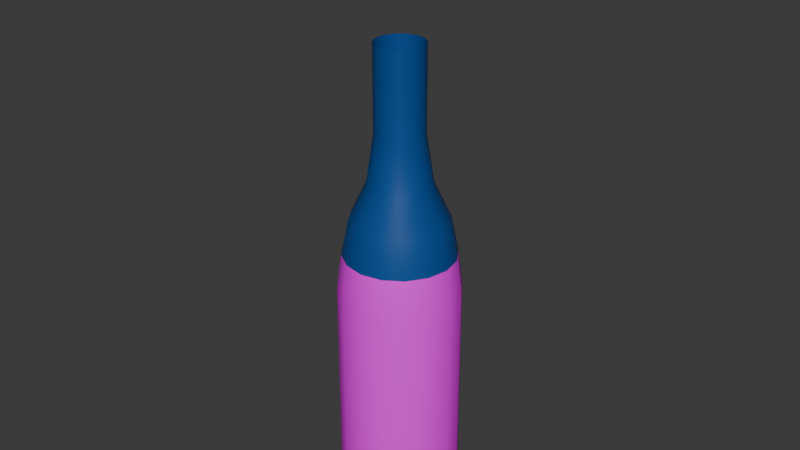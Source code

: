 # Source: pepsi_bottle.blend  (saved by Blender 5.1.30; exported with 4.5.12 LTS)
import bpy
from mathutils import Matrix  # noqa: F401  (used for matrix-valued properties, if any)

bpy.ops.wm.read_factory_settings(use_empty=True)
scene = bpy.context.scene
scene.name = 'Scene'

# ---- collections
col_collection = bpy.data.collections.new('Collection'); scene.collection.children.link(col_collection)

# ---- images (referenced by path relative to the original .blend; pixels are not part of the script)
import os
ASSET_DIR = os.environ.get("B2B_ASSET_DIR", "")  # directory of the original .blend (textures are referenced by path, not embedded)
HERE = os.path.dirname(os.path.abspath(__file__))  # packed textures are extracted next to this script under _unpacked/

def load_image(name, relpath, width, height, colorspace="sRGB"):
    """Load a texture the original file referenced (path relative to the .blend, or extracted next to this script)."""
    p = next((c for c in (os.path.join(HERE, relpath), os.path.join(ASSET_DIR, relpath)) if relpath and os.path.exists(c)), "")
    if p:
        img = bpy.data.images.load(p, check_existing=True)
        img.name = name
    else:  # same state as the original file: an image datablock whose file is absent (Cycles renders it pink)
        img = bpy.data.images.new(name, width, height)
        img.source = "FILE"
        img.filepath = "//" + (relpath or name)
    img.colorspace_settings.name = colorspace
    return img
img_pepsi_label_jpg = load_image('pepsi_label.jpg', 'pepsi_label.jpg', 1024, 1024, 'sRGB')

# ---- materials (node trees are filled in below, after node groups)
mat_bottlelabel = bpy.data.materials.new('BottleLabel')
mat_bottleblue = bpy.data.materials.new('BottleBlue')
mat_capred = bpy.data.materials.new('CapRed')

# ---- material node trees
mat_bottlelabel.use_nodes = True; mat_bottlelabel.node_tree.nodes.clear()
_N = mat_bottlelabel.node_tree.nodes; _L = mat_bottlelabel.node_tree.links
n0 = _N.new('ShaderNodeBsdfPrincipled'); n0.name = 'Principled BSDF'; n0.location = (-200, 100)
n1 = _N.new('ShaderNodeOutputMaterial'); n1.name = 'Material Output'; n1.location = (200, 100)
n2 = _N.new('ShaderNodeTexImage'); n2.name = 'Image Texture'; n2.location = (-490, 60)
n2.image = img_pepsi_label_jpg
_L.new(n0.outputs[0], n1.inputs[0])
_L.new(n2.outputs[0], n0.inputs[0])
n1.is_active_output = True
mat_bottleblue.use_nodes = True; mat_bottleblue.node_tree.nodes.clear()
_N = mat_bottleblue.node_tree.nodes; _L = mat_bottleblue.node_tree.links
n0 = _N.new('ShaderNodeBsdfPrincipled'); n0.name = 'Principled BSDF'; n0.location = (-200, 100)
n0.inputs[0].default_value = (0.0, 0.07036, 0.2918, 1.0)
n1 = _N.new('ShaderNodeOutputMaterial'); n1.name = 'Material Output'; n1.location = (200, 100)
_L.new(n0.outputs[0], n1.inputs[0])
n1.is_active_output = True
mat_capred.use_nodes = True; mat_capred.node_tree.nodes.clear()
_N = mat_capred.node_tree.nodes; _L = mat_capred.node_tree.links
n0 = _N.new('ShaderNodeBsdfPrincipled'); n0.name = 'Principled BSDF'; n0.location = (-200, 100)
n0.inputs[0].default_value = (0.7682, 0.02217, 0.03434, 1.0)
n1 = _N.new('ShaderNodeOutputMaterial'); n1.name = 'Material Output'; n1.location = (200, 100)
_L.new(n0.outputs[0], n1.inputs[0])
n1.is_active_output = True

# ---- world
world_world = bpy.data.worlds.new('World'); scene.world = world_world
world_world.use_nodes = True; world_world.node_tree.nodes.clear()
_N = world_world.node_tree.nodes; _L = world_world.node_tree.links
n0 = _N.new('ShaderNodeOutputWorld'); n0.name = 'World Output'; n0.location = (200, 100)
n1 = _N.new('ShaderNodeBackground'); n1.name = 'Background'; n1.location = (-200, 100)
n1.inputs[0].default_value = (0.05088, 0.05088, 0.05088, 1.0)
_L.new(n1.outputs[0], n0.inputs[0])
n0.is_active_output = True
world_world.color = (0.05088, 0.05088, 0.05088)
world_world.sun_shadow_jitter_overblur = 0.0

# ---- meshes
me_plane_001 = bpy.data.meshes.new('Plane.001')
me_plane_001.from_pydata([(0.0, 0.0, 0.0), (0.25, 0.0, 0.1), (0.25, 0.0, 0.0), (0.0, 0.0, 0.0), (0.25, 0.0, 1.0), (0.23, 0.0, 1.15), (0.2, 0.0, 1.3), (0.13, 0.0, 1.45), (0.1, 0.0, 1.65), (0.1, 0.0, 1.85), (0.1, 0.0, 2.0), (0.0, 0.0, 0.0), (0.231, 0.09567, 0.1), (0.231, 0.09567, 0.0), (0.0, 0.0, 0.0), (0.231, 0.09567, 1.0), (0.2125, 0.08802, 1.15), (0.1848, 0.07654, 1.3), (0.1201, 0.04975, 1.45), (0.09239, 0.03827, 1.65), (0.09239, 0.03827, 1.85), (0.09239, 0.03827, 2.0), (0.0, 0.0, 0.0), (0.1768, 0.1768, 0.1), (0.1768, 0.1768, 0.0), (0.0, 0.0, 0.0), (0.1768, 0.1768, 1.0), (0.1626, 0.1626, 1.15), (0.1414, 0.1414, 1.3), (0.09192, 0.09192, 1.45), (0.07071, 0.07071, 1.65), (0.07071, 0.07071, 1.85), (0.07071, 0.07071, 2.0), (0.0, 0.0, 0.0), (0.09567, 0.231, 0.1), (0.09567, 0.231, 0.0), (0.0, 0.0, 0.0), (0.09567, 0.231, 1.0), (0.08802, 0.2125, 1.15), (0.07654, 0.1848, 1.3), (0.04975, 0.1201, 1.45), (0.03827, 0.09239, 1.65), (0.03827, 0.09239, 1.85), (0.03827, 0.09239, 2.0), (0.0, 0.0, 0.0), (-1.093e-08, 0.25, 0.1), (-1.093e-08, 0.25, 0.0), (0.0, 0.0, 0.0), (-1.093e-08, 0.25, 1.0), (-1.005e-08, 0.23, 1.15), (-8.742e-09, 0.2, 1.3), (-5.682e-09, 0.13, 1.45), (-4.371e-09, 0.1, 1.65), (-4.371e-09, 0.1, 1.85), (-4.371e-09, 0.1, 2.0), (0.0, 0.0, 0.0), (-0.09567, 0.231, 0.1), (-0.09567, 0.231, 0.0), (0.0, 0.0, 0.0), (-0.09567, 0.231, 1.0), (-0.08802, 0.2125, 1.15), (-0.07654, 0.1848, 1.3), (-0.04975, 0.1201, 1.45), (-0.03827, 0.09239, 1.65), (-0.03827, 0.09239, 1.85), (-0.03827, 0.09239, 2.0), (0.0, 0.0, 0.0), (-0.1768, 0.1768, 0.1), (-0.1768, 0.1768, 0.0), (0.0, 0.0, 0.0), (-0.1768, 0.1768, 1.0), (-0.1626, 0.1626, 1.15), (-0.1414, 0.1414, 1.3), (-0.09192, 0.09192, 1.45), (-0.07071, 0.07071, 1.65), (-0.07071, 0.07071, 1.85), (-0.07071, 0.07071, 2.0), (0.0, 0.0, 0.0), (-0.231, 0.09567, 0.1), (-0.231, 0.09567, 0.0), (0.0, 0.0, 0.0), (-0.231, 0.09567, 1.0), (-0.2125, 0.08802, 1.15), (-0.1848, 0.07654, 1.3), (-0.1201, 0.04975, 1.45), (-0.09239, 0.03827, 1.65), (-0.09239, 0.03827, 1.85), (-0.09239, 0.03827, 2.0), (0.0, 0.0, 0.0), (-0.25, -2.186e-08, 0.1), (-0.25, -2.186e-08, 0.0), (0.0, 0.0, 0.0), (-0.25, -2.186e-08, 1.0), (-0.23, -2.011e-08, 1.15), (-0.2, -1.748e-08, 1.3), (-0.13, -1.136e-08, 1.45), (-0.1, -8.742e-09, 1.65), (-0.1, -8.742e-09, 1.85), (-0.1, -8.742e-09, 2.0), (0.0, 0.0, 0.0), (-0.231, -0.09567, 0.1), (-0.231, -0.09567, 0.0), (0.0, 0.0, 0.0), (-0.231, -0.09567, 1.0), (-0.2125, -0.08802, 1.15), (-0.1848, -0.07654, 1.3), (-0.1201, -0.04975, 1.45), (-0.09239, -0.03827, 1.65), (-0.09239, -0.03827, 1.85), (-0.09239, -0.03827, 2.0), (0.0, 0.0, 0.0), (-0.1768, -0.1768, 0.1), (-0.1768, -0.1768, 0.0), (0.0, 0.0, 0.0), (-0.1768, -0.1768, 1.0), (-0.1626, -0.1626, 1.15), (-0.1414, -0.1414, 1.3), (-0.09192, -0.09192, 1.45), (-0.07071, -0.07071, 1.65), (-0.07071, -0.07071, 1.85), (-0.07071, -0.07071, 2.0), (0.0, 0.0, 0.0), (-0.09567, -0.231, 0.1), (-0.09567, -0.231, 0.0), (0.0, 0.0, 0.0), (-0.09567, -0.231, 1.0), (-0.08802, -0.2125, 1.15), (-0.07654, -0.1848, 1.3), (-0.04975, -0.1201, 1.45), (-0.03827, -0.09239, 1.65), (-0.03827, -0.09239, 1.85), (-0.03827, -0.09239, 2.0), (0.0, 0.0, 0.0), (2.981e-09, -0.25, 0.1), (2.981e-09, -0.25, 0.0), (0.0, 0.0, 0.0), (2.981e-09, -0.25, 1.0), (2.743e-09, -0.23, 1.15), (2.385e-09, -0.2, 1.3), (1.55e-09, -0.13, 1.45), (1.192e-09, -0.1, 1.65), (1.192e-09, -0.1, 1.85), (1.192e-09, -0.1, 2.0), (0.0, 0.0, 0.0), (0.09567, -0.231, 0.1), (0.09567, -0.231, 0.0), (0.0, 0.0, 0.0), (0.09567, -0.231, 1.0), (0.08802, -0.2125, 1.15), (0.07654, -0.1848, 1.3), (0.04975, -0.1201, 1.45), (0.03827, -0.09239, 1.65), (0.03827, -0.09239, 1.85), (0.03827, -0.09239, 2.0), (0.0, 0.0, 0.0), (0.1768, -0.1768, 0.1), (0.1768, -0.1768, 0.0), (0.0, 0.0, 0.0), (0.1768, -0.1768, 1.0), (0.1626, -0.1626, 1.15), (0.1414, -0.1414, 1.3), (0.09192, -0.09192, 1.45), (0.07071, -0.07071, 1.65), (0.07071, -0.07071, 1.85), (0.07071, -0.07071, 2.0), (0.0, 0.0, 0.0), (0.231, -0.09567, 0.1), (0.231, -0.09567, 0.0), (0.0, 0.0, 0.0), (0.231, -0.09567, 1.0), (0.2125, -0.08802, 1.15), (0.1848, -0.07654, 1.3), (0.1201, -0.04975, 1.45), (0.09239, -0.03827, 1.65), (0.09239, -0.03827, 1.85), (0.09239, -0.03827, 2.0)], [], [(4, 5, 16, 15), (15, 16, 27, 26), (26, 27, 38, 37), (37, 38, 49, 48), (48, 49, 60, 59), (59, 60, 71, 70), (70, 71, 82, 81), (81, 82, 93, 92), (92, 93, 104, 103), (103, 104, 115, 114), (114, 115, 126, 125), (125, 126, 137, 136), (136, 137, 148, 147), (147, 148, 159, 158), (158, 159, 170, 169), (169, 170, 5, 4), (1, 4, 15, 12), (12, 15, 26, 23), (23, 26, 37, 34), (34, 37, 48, 45), (45, 48, 59, 56), (56, 59, 70, 67), (67, 70, 81, 78), (78, 81, 92, 89), (89, 92, 103, 100), (100, 103, 114, 111), (111, 114, 125, 122), (122, 125, 136, 133), (133, 136, 147, 144), (144, 147, 158, 155), (155, 158, 169, 166), (166, 169, 4, 1), (2, 1, 12, 13), (13, 12, 23, 24), (24, 23, 34, 35), (35, 34, 45, 46), (46, 45, 56, 57), (57, 56, 67, 68), (68, 67, 78, 79), (79, 78, 89, 90), (90, 89, 100, 101), (101, 100, 111, 112), (112, 111, 122, 123), (123, 122, 133, 134), (134, 133, 144, 145), (145, 144, 155, 156), (156, 155, 166, 167), (167, 166, 1, 2), (3, 2, 13, 14), (14, 13, 24, 25), (25, 24, 35, 36), (36, 35, 46, 47), (47, 46, 57, 58), (58, 57, 68, 69), (69, 68, 79, 80), (80, 79, 90, 91), (91, 90, 101, 102), (102, 101, 112, 113), (113, 112, 123, 124), (124, 123, 134, 135), (135, 134, 145, 146), (146, 145, 156, 157), (157, 156, 167, 168), (168, 167, 2, 3), (0, 3, 14, 11), (11, 14, 25, 22), (22, 25, 36, 33), (33, 36, 47, 44), (44, 47, 58, 55), (55, 58, 69, 66), (66, 69, 80, 77), (77, 80, 91, 88), (88, 91, 102, 99), (99, 102, 113, 110), (110, 113, 124, 121), (121, 124, 135, 132), (132, 135, 146, 143), (143, 146, 157, 154), (154, 157, 168, 165), (165, 168, 3, 0), (5, 6, 17, 16), (16, 17, 28, 27), (27, 28, 39, 38), (38, 39, 50, 49), (49, 50, 61, 60), (60, 61, 72, 71), (71, 72, 83, 82), (82, 83, 94, 93), (93, 94, 105, 104), (104, 105, 116, 115), (115, 116, 127, 126), (126, 127, 138, 137), (137, 138, 149, 148), (148, 149, 160, 159), (159, 160, 171, 170), (170, 171, 6, 5), (6, 7, 18, 17), (17, 18, 29, 28), (28, 29, 40, 39), (39, 40, 51, 50), (50, 51, 62, 61), (61, 62, 73, 72), (72, 73, 84, 83), (83, 84, 95, 94), (94, 95, 106, 105), (105, 106, 117, 116), (116, 117, 128, 127), (127, 128, 139, 138), (138, 139, 150, 149), (149, 150, 161, 160), (160, 161, 172, 171), (171, 172, 7, 6), (7, 8, 19, 18), (18, 19, 30, 29), (29, 30, 41, 40), (40, 41, 52, 51), (51, 52, 63, 62), (62, 63, 74, 73), (73, 74, 85, 84), (84, 85, 96, 95), (95, 96, 107, 106), (106, 107, 118, 117), (117, 118, 129, 128), (128, 129, 140, 139), (139, 140, 151, 150), (150, 151, 162, 161), (161, 162, 173, 172), (172, 173, 8, 7), (8, 9, 20, 19), (19, 20, 31, 30), (30, 31, 42, 41), (41, 42, 53, 52), (52, 53, 64, 63), (63, 64, 75, 74), (74, 75, 86, 85), (85, 86, 97, 96), (96, 97, 108, 107), (107, 108, 119, 118), (118, 119, 130, 129), (129, 130, 141, 140), (140, 141, 152, 151), (151, 152, 163, 162), (162, 163, 174, 173), (173, 174, 9, 8), (9, 10, 21, 20), (20, 21, 32, 31), (31, 32, 43, 42), (42, 43, 54, 53), (53, 54, 65, 64), (64, 65, 76, 75), (75, 76, 87, 86), (86, 87, 98, 97), (97, 98, 109, 108), (108, 109, 120, 119), (119, 120, 131, 130), (130, 131, 142, 141), (141, 142, 153, 152), (152, 153, 164, 163), (163, 164, 175, 174), (174, 175, 10, 9)])
me_plane_001.polygons.foreach_set('use_smooth', [True] * 160)
me_plane_001.polygons.foreach_set('material_index', [0, 0, 0, 0, 0, 0, 0, 0, 0, 0, 0, 0, 0, 0, 0, 0, 0, 0, 0, 0, 0, 0, 0, 0, 0, 0, 0, 0, 0, 0, 0, 0, 0, 0, 0, 0, 0, 0, 0, 0, 0, 0, 0, 0, 0, 0, 0, 0, 1, 1, 1, 1, 1, 1, 1, 1, 1, 1, 1, 1, 1, 1, 1, 1, 1, 1, 1, 1, 1, 1, 1, 1, 1, 1, 1, 1, 1, 1, 1, 1, 1, 1, 1, 1, 1, 1, 1, 1, 1, 1, 1, 1, 1, 1, 1, 1, 1, 1, 1, 1, 1, 1, 1, 1, 1, 1, 1, 1, 1, 1, 1, 1, 1, 1, 1, 1, 1, 1, 1, 1, 1, 1, 1, 1, 1, 1, 1, 1, 1, 1, 1, 1, 1, 1, 1, 1, 1, 1, 1, 1, 1, 1, 1, 1, 1, 1, 1, 1, 1, 1, 1, 1, 1, 1, 1, 1, 1, 1, 1, 1])
_uv = me_plane_001.uv_layers.new(name='UVMap')
_uv.uv.foreach_set('vector', [0.404, 0.7014, 0.4143, 0.824, 0.4484, 0.8153, 0.4473, 0.692, 0.4473, 0.692, 0.4484, 0.8153, 0.4826, 0.8207, 0.4907, 0.6978, 0.4907, 0.6978, 0.4826, 0.8207, 0.5163, 0.8393, 0.5333, 0.718, 0.5333, 0.718, 0.5163, 0.8393, 0.5492, 0.8683, 0.5749, 0.7495, 0.5749, 0.7495, 0.5492, 0.8683, 0.5817, 0.9033, 0.6164, 0.7876, 0.6164, 0.7876, 0.5817, 0.9033, 0.6147, 0.939, 0.6603, 0.8264, 0.6603, 0.8264, 0.6147, 0.939, 0.6518, 0.9699, 0.7115, 0.86, 0.7115, 0.86, 0.6518, 0.9699, 0.7053, 0.9913, 0.7789, 0.8833, 0.7789, 0.8833, 0.7053, 0.9913, 0.8509, 1.0, 0.8698, 0.8927, 0.8698, 0.8927, 0.8509, 1.0, 1.038, 0.9946, 0.9648, 0.8869, 0.1064, 0.8869, 0.1796, 0.9946, 0.2429, 0.976, 0.1793, 0.8667, 0.1793, 0.8667, 0.2429, 0.976, 0.282, 0.947, 0.2334, 0.8351, 0.2334, 0.8351, 0.282, 0.947, 0.3156, 0.912, 0.2785, 0.7971, 0.2785, 0.7971, 0.3156, 0.912, 0.348, 0.8763, 0.3203, 0.7583, 0.3203, 0.7583, 0.348, 0.8763, 0.3808, 0.8454, 0.3617, 0.7247, 0.3617, 0.7247, 0.3808, 0.8454, 0.4143, 0.824, 0.404, 0.7014, 0.1172, 0.009452, 0.404, 0.7014, 0.4473, 0.692, 0.03804, 0.0, 0.8965, 0.0, 0.4473, 0.692, 0.4907, 0.6978, 0.7986, 0.005829, 0.7986, 0.005829, 0.4907, 0.6978, 0.5333, 0.718, 0.7736, 0.02605, 0.7736, 0.02605, 0.5333, 0.718, 0.5749, 0.7495, 0.7773, 0.05759, 0.7773, 0.05759, 0.5749, 0.7495, 0.6164, 0.7876, 0.7911, 0.09564, 0.7911, 0.09564, 0.6164, 0.7876, 0.6603, 0.8264, 0.8099, 0.1344, 0.8099, 0.1344, 0.6603, 0.8264, 0.7115, 0.86, 0.8314, 0.168, 0.8314, 0.168, 0.7115, 0.86, 0.7789, 0.8833, 0.8547, 0.1913, 0.8547, 0.1913, 0.7789, 0.8833, 0.8698, 0.8927, 0.8788, 0.2007, 0.8788, 0.2007, 0.8698, 0.8927, 0.9648, 0.8869, 0.903, 0.1949, 0.04462, 0.1949, 0.1064, 0.8869, 0.1793, 0.8667, 0.06817, 0.1747, 0.06817, 0.1747, 0.1793, 0.8667, 0.2334, 0.8351, 0.09021, 0.1432, 0.09021, 0.1432, 0.2334, 0.8351, 0.2785, 0.7971, 0.1098, 0.1051, 0.1098, 0.1051, 0.2785, 0.7971, 0.3203, 0.7583, 0.1251, 0.06633, 0.1251, 0.06633, 0.3203, 0.7583, 0.3617, 0.7247, 0.1321, 0.03275, 0.1321, 0.03275, 0.3617, 0.7247, 0.404, 0.7014, 0.1172, 0.009452, 1.113, -0.008634, 1.093, 0.06242, 1.06, 0.08226, 1.079, 0.0112, 1.079, 0.0112, 1.06, 0.08226, 1.064, 0.1114, 1.078, 0.04034, 1.078, 0.04034, 1.064, 0.1114, 1.082, 0.1454, 1.092, 0.07434, 1.092, 0.07434, 1.082, 0.1454, 1.108, 0.1791, 1.116, 0.108, 1.116, 0.108, 1.108, 0.1791, 1.139, 0.2073, 1.144, 0.1363, 1.144, 0.1363, 1.139, 0.2073, 1.172, 0.2258, 1.174, 0.1548, 1.174, 0.1548, 1.172, 0.2258, 1.207, 0.2318, 1.206, 0.1607, -0.1283, 0.1607, -0.1282, 0.2318, -0.09382, 0.2243, -0.09635, 0.1532, -0.09635, 0.1532, -0.09382, 0.2243, -0.06079, 0.2044, -0.06581, 0.1334, -0.06581, 0.1334, -0.06079, 0.2044, -0.03052, 0.1753, -0.03823, 0.1042, -0.03823, 0.1042, -0.03052, 0.1753, -0.004997, 0.1413, -0.01581, 0.07023, -0.01581, 0.07023, -0.004997, 0.1413, 0.01217, 0.1076, -0.002403, 0.03655, -0.002403, 0.03655, 0.01217, 0.1076, 0.01252, 0.07935, -0.006315, 0.008299, -0.006315, 0.008299, 0.01252, 0.07935, -0.02663, 0.06085, -0.0457, -0.01021, 1.289, -0.01021, 1.308, 0.06085, 1.197, 0.0549, 1.198, -0.01615, 1.198, -0.01615, 1.197, 0.0549, 1.093, 0.06242, 1.113, -0.008634, 1.205, 0.07229, 1.113, -0.008634, 1.079, 0.0112, 1.205, 0.07229, 1.205, 0.07229, 1.079, 0.0112, 1.078, 0.04034, 1.205, 0.07229, 1.205, 0.07229, 1.078, 0.04034, 1.092, 0.07434, 1.205, 0.07229, 1.205, 0.07229, 1.092, 0.07434, 1.116, 0.108, 1.205, 0.07229, 1.205, 0.07229, 1.116, 0.108, 1.144, 0.1363, 1.205, 0.07229, 1.205, 0.07229, 1.144, 0.1363, 1.174, 0.1548, 1.205, 0.07229, 1.205, 0.07229, 1.174, 0.1548, 1.206, 0.1607, 1.205, 0.07229, -0.1302, 0.07229, -0.1283, 0.1607, -0.09635, 0.1532, -0.1302, 0.07229, -0.1302, 0.07229, -0.09635, 0.1532, -0.06581, 0.1334, -0.1302, 0.07229, -0.1302, 0.07229, -0.06581, 0.1334, -0.03823, 0.1042, -0.1302, 0.07229, -0.1302, 0.07229, -0.03823, 0.1042, -0.01581, 0.07023, -0.1302, 0.07229, -0.1302, 0.07229, -0.01581, 0.07023, -0.002403, 0.03655, -0.1302, 0.07229, -0.1302, 0.07229, -0.002403, 0.03655, -0.006315, 0.008299, -0.1302, 0.07229, -0.1302, 0.07229, -0.006315, 0.008299, -0.0457, -0.01021, -0.1302, 0.07229, 1.205, 0.07229, 1.289, -0.01021, 1.198, -0.01615, 1.205, 0.07229, 1.205, 0.07229, 1.198, -0.01615, 1.113, -0.008634, 1.205, 0.07229, -0.1302, 0.07229, -0.1302, 0.07229, -0.1302, 0.07229, -0.1302, 0.07229, -0.1302, 0.07229, -0.1302, 0.07229, -0.1302, 0.07229, -0.1302, 0.07229, -0.1302, 0.07229, -0.1302, 0.07229, -0.1302, 0.07229, -0.1302, 0.07229, -0.1302, 0.07229, -0.1302, 0.07229, -0.1302, 0.07229, -0.1302, 0.07229, -0.1302, 0.07229, -0.1302, 0.07229, -0.1302, 0.07229, -0.1302, 0.07229, -0.1302, 0.07229, -0.1302, 0.07229, -0.1302, 0.07229, -0.1302, 0.07229, -0.1302, 0.07229, -0.1302, 0.07229, -0.1302, 0.07229, -0.1302, 0.07229, -0.1302, 0.07229, -0.1302, 0.07229, -0.1302, 0.07229, -0.1302, 0.07229, -0.1302, 0.07229, -0.1302, 0.07229, -0.1302, 0.07229, -0.1302, 0.07229, -0.1302, 0.07229, -0.1302, 0.07229, -0.1302, 0.07229, -0.1302, 0.07229, -0.1302, 0.07229, -0.1302, 0.07229, -0.1302, 0.07229, -0.1302, 0.07229, -0.1302, 0.07229, -0.1302, 0.07229, -0.1302, 0.07229, -0.1302, 0.07229, -0.1302, 0.07229, -0.1302, 0.07229, -0.1302, 0.07229, -0.1302, 0.07229, -0.1302, 0.07229, -0.1302, 0.07229, -0.1302, 0.07229, -0.1302, 0.07229, -0.1302, 0.07229, -0.1302, 0.07229, -0.1302, 0.07229, -0.1302, 0.07229, -0.1302, 0.07229, -0.1302, 0.07229, -0.1302, 0.07229, -0.1302, 0.07229, 0.6058, 0.815, 0.5898, 0.9312, 0.6386, 0.9471, 0.6696, 0.8332, 0.6696, 0.8332, 0.6386, 0.9471, 0.6862, 0.9704, 0.7325, 0.86, 0.7325, 0.86, 0.6862, 0.9704, 0.7329, 0.9976, 0.7962, 0.8913, 0.7962, 0.8913, 0.7329, 0.9976, 0.7797, 1.025, 0.8648, 0.9223, 0.8648, 0.9223, 0.7797, 1.025, 0.8306, 1.047, 0.9473, 0.9483, 0.9473, 0.9483, 0.8306, 1.047, 0.9028, 1.062, 1.06, 0.9653, 1.06, 0.9653, 0.9028, 1.062, 1.247, 1.067, 1.214, 0.9708, -0.1205, 0.9708, -0.08783, 1.067, 0.1832, 1.061, 0.02972, 0.9639, 0.02972, 0.9639, 0.1832, 1.061, 0.2503, 1.045, 0.138, 0.9456, 0.138, 0.9456, 0.2503, 1.045, 0.3003, 1.022, 0.2181, 0.9188, 0.2181, 0.9188, 0.3003, 1.022, 0.347, 0.9943, 0.2859, 0.8875, 0.2859, 0.8875, 0.347, 0.9943, 0.3937, 0.9674, 0.3493, 0.8565, 0.3493, 0.8565, 0.3937, 0.9674, 0.4415, 0.9448, 0.4122, 0.8305, 0.4122, 0.8305, 0.4415, 0.9448, 0.4904, 0.93, 0.4761, 0.8135, 0.4761, 0.8135, 0.4904, 0.93, 0.5401, 0.9252, 0.541, 0.808, 0.541, 0.808, 0.5401, 0.9252, 0.5898, 0.9312, 0.6058, 0.815, 0.5898, 0.9312, 0.5708, 1.06, 0.6011, 1.071, 0.6386, 0.9471, 0.6386, 0.9471, 0.6011, 1.071, 0.6283, 1.086, 0.6862, 0.9704, 0.6862, 0.9704, 0.6283, 1.086, 0.6505, 1.104, 0.7329, 0.9976, 0.7329, 0.9976, 0.6505, 1.104, 0.6635, 1.121, 0.7797, 1.025, 0.7797, 1.025, 0.6635, 1.121, 0.6592, 1.136, 0.8306, 1.047, 0.8306, 1.047, 0.6592, 1.136, 0.6199, 1.145, 0.9028, 1.062, 0.9028, 1.062, 0.6199, 1.145, 0.5312, 1.149, 1.247, 1.067, -0.08783, 1.067, 0.5312, 1.149, 0.4472, 1.145, 0.1832, 1.061, 0.1832, 1.061, 0.4472, 1.145, 0.4133, 1.134, 0.2503, 1.045, 0.2503, 1.045, 0.4133, 1.134, 0.4117, 1.119, 0.3003, 1.022, 0.3003, 1.022, 0.4117, 1.119, 0.4261, 1.101, 0.347, 0.9943, 0.347, 0.9943, 0.4261, 1.101, 0.449, 1.084, 0.3937, 0.9674, 0.3937, 0.9674, 0.449, 1.084, 0.4768, 1.069, 0.4415, 0.9448, 0.4415, 0.9448, 0.4768, 1.069, 0.5073, 1.06, 0.4904, 0.93, 0.4904, 0.93, 0.5073, 1.06, 0.5391, 1.057, 0.5401, 0.9252, 0.5401, 0.9252, 0.5391, 1.057, 0.5708, 1.06, 0.5898, 0.9312, 0.5708, 1.06, 0.5589, 1.212, 0.5778, 1.22, 0.6011, 1.071, 0.6011, 1.071, 0.5778, 1.22, 0.5934, 1.232, 0.6283, 1.086, 0.6283, 1.086, 0.5934, 1.232, 0.6035, 1.245, 0.6505, 1.104, 0.6505, 1.104, 0.6035, 1.245, 0.6052, 1.259, 0.6635, 1.121, 0.6635, 1.121, 0.6052, 1.259, 0.595, 1.27, 0.6592, 1.136, 0.6592, 1.136, 0.595, 1.27, 0.5705, 1.278, 0.6199, 1.145, 0.6199, 1.145, 0.5705, 1.278, 0.535, 1.28, 0.5312, 1.149, 0.5312, 1.149, 0.535, 1.28, 0.5003, 1.277, 0.4472, 1.145, 0.4472, 1.145, 0.5003, 1.277, 0.4774, 1.269, 0.4133, 1.134, 0.4133, 1.134, 0.4774, 1.269, 0.4688, 1.257, 0.4117, 1.119, 0.4117, 1.119, 0.4688, 1.257, 0.4717, 1.244, 0.4261, 1.101, 0.4261, 1.101, 0.4717, 1.244, 0.4826, 1.23, 0.449, 1.084, 0.449, 1.084, 0.4826, 1.23, 0.4987, 1.219, 0.4768, 1.069, 0.4768, 1.069, 0.4987, 1.219, 0.5178, 1.212, 0.5073, 1.06, 0.5073, 1.06, 0.5178, 1.212, 0.5384, 1.209, 0.5391, 1.057, 0.5391, 1.057, 0.5384, 1.209, 0.5589, 1.212, 0.5708, 1.06, 0.5589, 1.212, 0.5549, 1.354, 0.5701, 1.362, 0.5778, 1.22, 0.5778, 1.22, 0.5701, 1.362, 0.5822, 1.374, 0.5934, 1.232, 0.5934, 1.232, 0.5822, 1.374, 0.5893, 1.388, 0.6035, 1.245, 0.6035, 1.245, 0.5893, 1.388, 0.5893, 1.401, 0.6052, 1.259, 0.6052, 1.259, 0.5893, 1.401, 0.5802, 1.412, 0.595, 1.27, 0.595, 1.27, 0.5802, 1.412, 0.5612, 1.42, 0.5705, 1.278, 0.5705, 1.278, 0.5612, 1.42, 0.5356, 1.422, 0.535, 1.28, 0.535, 1.28, 0.5356, 1.422, 0.5104, 1.419, 0.5003, 1.277, 0.5003, 1.277, 0.5104, 1.419, 0.4926, 1.411, 0.4774, 1.269, 0.4774, 1.269, 0.4926, 1.411, 0.4846, 1.4, 0.4688, 1.257, 0.4688, 1.257, 0.4846, 1.4, 0.4856, 1.386, 0.4717, 1.244, 0.4717, 1.244, 0.4856, 1.386, 0.4934, 1.372, 0.4826, 1.23, 0.4826, 1.23, 0.4934, 1.372, 0.5059, 1.361, 0.4987, 1.219, 0.4987, 1.219, 0.5059, 1.361, 0.5214, 1.354, 0.5178, 1.212, 0.5178, 1.212, 0.5214, 1.354, 0.5382, 1.351, 0.5384, 1.209, 0.5384, 1.209, 0.5382, 1.351, 0.5549, 1.354, 0.5589, 1.212, 0.5549, 1.354, 0.5528, 1.461, 0.566, 1.469, 0.5701, 1.362, 0.5701, 1.362, 0.566, 1.469, 0.5763, 1.481, 0.5822, 1.374, 0.5822, 1.374, 0.5763, 1.481, 0.5821, 1.494, 0.5893, 1.388, 0.5893, 1.388, 0.5821, 1.494, 0.5815, 1.508, 0.5893, 1.401, 0.5893, 1.401, 0.5815, 1.508, 0.5732, 1.519, 0.5802, 1.412, 0.5802, 1.412, 0.5732, 1.519, 0.5571, 1.526, 0.5612, 1.42, 0.5612, 1.42, 0.5571, 1.526, 0.5359, 1.529, 0.5356, 1.422, 0.5356, 1.422, 0.5359, 1.529, 0.515, 1.526, 0.5104, 1.419, 0.5104, 1.419, 0.515, 1.526, 0.4997, 1.518, 0.4926, 1.411, 0.4926, 1.411, 0.4997, 1.518, 0.4924, 1.506, 0.4846, 1.4, 0.4846, 1.4, 0.4924, 1.506, 0.4927, 1.493, 0.4856, 1.386, 0.4856, 1.386, 0.4927, 1.493, 0.4991, 1.479, 0.4934, 1.372, 0.4934, 1.372, 0.4991, 1.479, 0.5098, 1.468, 0.5059, 1.361, 0.5059, 1.361, 0.5098, 1.468, 0.5233, 1.46, 0.5214, 1.354, 0.5214, 1.354, 0.5233, 1.46, 0.5381, 1.458, 0.5382, 1.351, 0.5382, 1.351, 0.5381, 1.458, 0.5528, 1.461, 0.5549, 1.354])
me_plane_001.materials.append(mat_bottlelabel)
me_plane_001.materials.append(mat_bottleblue)
me_plane_001.update()
me_cylinder = bpy.data.meshes.new('Cylinder')
me_cylinder.from_pydata([(0.0, 0.12, -0.075), (0.04592, 0.1109, -0.075), (0.08485, 0.08485, -0.075), (0.1109, 0.04592, -0.075), (0.12, 0.0, -0.075), (0.1109, -0.04592, -0.075), (0.08485, -0.08485, -0.075), (0.04592, -0.1109, -0.075), (0.0, -0.12, -0.075), (-0.04592, -0.1109, -0.075), (-0.08485, -0.08485, -0.075), (-0.1109, -0.04592, -0.075), (-0.12, 0.0, -0.075), (-0.1109, 0.04592, -0.075), (-0.08485, 0.08485, -0.075), (-0.04592, 0.1109, -0.075), (0.0, 0.1076, 0.075), (0.0, 0.12, 0.06284), (0.0, 0.1138, 0.07337), (0.0, 0.1183, 0.06892), (0.04118, 0.09941, 0.075), (0.04592, 0.1109, 0.06284), (0.04355, 0.1051, 0.07337), (0.04529, 0.1093, 0.06892), (0.07608, 0.07608, 0.075), (0.08485, 0.08485, 0.06284), (0.08047, 0.08047, 0.07337), (0.08368, 0.08368, 0.06892), (0.09941, 0.04118, 0.075), (0.1109, 0.04592, 0.06284), (0.1051, 0.04355, 0.07337), (0.1093, 0.04529, 0.06892), (0.1076, 0.0, 0.075), (0.12, 0.0, 0.06284), (0.1138, 0.0, 0.07337), (0.1183, 0.0, 0.06892), (0.09941, -0.04118, 0.075), (0.1109, -0.04592, 0.06284), (0.1051, -0.04355, 0.07337), (0.1093, -0.04529, 0.06892), (0.07608, -0.07608, 0.075), (0.08485, -0.08485, 0.06284), (0.08047, -0.08047, 0.07337), (0.08368, -0.08368, 0.06892), (0.04118, -0.09941, 0.075), (0.04592, -0.1109, 0.06284), (0.04355, -0.1051, 0.07337), (0.04529, -0.1093, 0.06892), (0.0, -0.1076, 0.075), (0.0, -0.12, 0.06284), (0.0, -0.1138, 0.07337), (0.0, -0.1183, 0.06892), (-0.04118, -0.09941, 0.075), (-0.04592, -0.1109, 0.06284), (-0.04355, -0.1051, 0.07337), (-0.04529, -0.1093, 0.06892), (-0.07608, -0.07608, 0.075), (-0.08485, -0.08485, 0.06284), (-0.08047, -0.08047, 0.07337), (-0.08368, -0.08368, 0.06892), (-0.09941, -0.04118, 0.075), (-0.1109, -0.04592, 0.06284), (-0.1051, -0.04355, 0.07337), (-0.1093, -0.04529, 0.06892), (-0.1076, 0.0, 0.075), (-0.12, 0.0, 0.06284), (-0.1138, 0.0, 0.07337), (-0.1183, 0.0, 0.06892), (-0.09941, 0.04118, 0.075), (-0.1109, 0.04592, 0.06284), (-0.1051, 0.04355, 0.07337), (-0.1093, 0.04529, 0.06892), (-0.07608, 0.07608, 0.075), (-0.08485, 0.08485, 0.06284), (-0.08047, 0.08047, 0.07337), (-0.08368, 0.08368, 0.06892), (-0.04118, 0.09941, 0.075), (-0.04592, 0.1109, 0.06284), (-0.04355, 0.1051, 0.07337), (-0.04529, 0.1093, 0.06892)], [], [(0, 1, 2, 3, 4, 5, 6, 7, 8, 9, 10, 11, 12, 13, 14, 15), (21, 17, 19, 23), (23, 19, 18, 22), (22, 18, 16, 20), (25, 21, 23, 27), (27, 23, 22, 26), (26, 22, 20, 24), (29, 25, 27, 31), (31, 27, 26, 30), (30, 26, 24, 28), (33, 29, 31, 35), (35, 31, 30, 34), (34, 30, 28, 32), (37, 33, 35, 39), (39, 35, 34, 38), (38, 34, 32, 36), (41, 37, 39, 43), (43, 39, 38, 42), (42, 38, 36, 40), (45, 41, 43, 47), (47, 43, 42, 46), (46, 42, 40, 44), (49, 45, 47, 51), (51, 47, 46, 50), (50, 46, 44, 48), (53, 49, 51, 55), (55, 51, 50, 54), (54, 50, 48, 52), (57, 53, 55, 59), (59, 55, 54, 58), (58, 54, 52, 56), (61, 57, 59, 63), (63, 59, 58, 62), (62, 58, 56, 60), (65, 61, 63, 67), (67, 63, 62, 66), (66, 62, 60, 64), (69, 65, 67, 71), (71, 67, 66, 70), (70, 66, 64, 68), (73, 69, 71, 75), (75, 71, 70, 74), (74, 70, 68, 72), (77, 73, 75, 79), (79, 75, 74, 78), (78, 74, 72, 76), (17, 77, 79, 19), (19, 79, 78, 18), (18, 78, 76, 16), (20, 16, 76, 72, 68, 64, 60, 56, 52, 48, 44, 40, 36, 32, 28, 24), (0, 17, 21, 1), (15, 77, 17, 0), (1, 21, 25, 2), (2, 25, 29, 3), (3, 29, 33, 4), (4, 33, 37, 5), (5, 37, 41, 6), (6, 41, 45, 7), (7, 45, 49, 8), (8, 49, 53, 9), (9, 53, 57, 10), (10, 57, 61, 11), (11, 61, 65, 12), (12, 65, 69, 13), (13, 69, 73, 14), (14, 73, 77, 15)])
_uv = me_cylinder.uv_layers.new(name='UVMap')
_uv.uv.foreach_set('vector', [0.75, 0.49, 0.8418, 0.4717, 0.9197, 0.4197, 0.9717, 0.3418, 0.99, 0.25, 0.9717, 0.1582, 0.9197, 0.08029, 0.8418, 0.02827, 0.75, 0.01, 0.6582, 0.02827, 0.5803, 0.08029, 0.5283, 0.1582, 0.51, 0.25, 0.5283, 0.3418, 0.5803, 0.4197, 0.6582, 0.4717, 0.9375, 0.9595, 1.0, 0.9595, 0.9996, 1.0, 0.9375, 1.0, 0.3418, 0.4716, 0.25, 0.4899, 0.25, 0.4776, 0.3371, 0.4603, 0.3371, 0.4603, 0.25, 0.4776, 0.25, 0.4652, 0.3324, 0.4488, 0.875, 0.9595, 0.9375, 0.9595, 0.9375, 1.0, 0.875, 1.0, 0.4196, 0.4196, 0.3418, 0.4716, 0.3371, 0.4603, 0.4109, 0.4109, 0.4109, 0.4109, 0.3371, 0.4603, 0.3324, 0.4488, 0.4022, 0.4022, 0.8125, 0.9595, 0.875, 0.9595, 0.875, 1.0, 0.8125, 1.0, 0.4716, 0.3418, 0.4196, 0.4196, 0.4109, 0.4109, 0.4603, 0.3371, 0.4603, 0.3371, 0.4109, 0.4109, 0.4022, 0.4022, 0.4488, 0.3324, 0.75, 0.9595, 0.8125, 0.9595, 0.8125, 1.0, 0.75, 1.0, 0.4899, 0.25, 0.4716, 0.3418, 0.4603, 0.3371, 0.4776, 0.25, 0.4776, 0.25, 0.4603, 0.3371, 0.4488, 0.3324, 0.4652, 0.25, 0.6875, 0.9595, 0.75, 0.9595, 0.75, 1.0, 0.6875, 1.0, 0.4716, 0.1582, 0.4899, 0.25, 0.4776, 0.25, 0.4603, 0.1629, 0.4603, 0.1629, 0.4776, 0.25, 0.4652, 0.25, 0.4488, 0.1676, 0.625, 0.9595, 0.6875, 0.9595, 0.6875, 1.0, 0.625, 1.0, 0.4196, 0.08038, 0.4716, 0.1582, 0.4603, 0.1629, 0.4109, 0.08906, 0.4109, 0.08906, 0.4603, 0.1629, 0.4488, 0.1676, 0.4022, 0.09783, 0.5625, 0.9595, 0.625, 0.9595, 0.625, 1.0, 0.5625, 1.0, 0.3418, 0.02839, 0.4196, 0.08038, 0.4109, 0.08906, 0.3371, 0.03973, 0.3371, 0.03973, 0.4109, 0.08906, 0.4022, 0.09783, 0.3324, 0.05119, 0.5, 0.9595, 0.5625, 0.9595, 0.5625, 1.0, 0.5, 1.0, 0.25, 0.01013, 0.3418, 0.02839, 0.3371, 0.03973, 0.25, 0.0224, 0.25, 0.0224, 0.3371, 0.03973, 0.3324, 0.05119, 0.25, 0.03481, 0.4375, 0.9595, 0.5, 0.9595, 0.5, 1.0, 0.4375, 1.0, 0.1582, 0.02839, 0.25, 0.01013, 0.25, 0.0224, 0.1629, 0.03973, 0.1629, 0.03973, 0.25, 0.0224, 0.25, 0.03481, 0.1676, 0.05119, 0.375, 0.9595, 0.4375, 0.9595, 0.4375, 1.0, 0.375, 1.0, 0.08038, 0.08038, 0.1582, 0.02839, 0.1629, 0.03973, 0.08906, 0.08906, 0.08906, 0.08906, 0.1629, 0.03973, 0.1676, 0.05119, 0.09783, 0.09783, 0.3125, 0.9595, 0.375, 0.9595, 0.375, 1.0, 0.3125, 1.0, 0.02839, 0.1582, 0.08038, 0.08038, 0.08906, 0.08906, 0.03973, 0.1629, 0.03973, 0.1629, 0.08906, 0.08906, 0.09783, 0.09783, 0.05119, 0.1676, 0.25, 0.9595, 0.3125, 0.9595, 0.3125, 1.0, 0.25, 1.0, 0.01013, 0.25, 0.02839, 0.1582, 0.03973, 0.1629, 0.0224, 0.25, 0.0224, 0.25, 0.03973, 0.1629, 0.05119, 0.1676, 0.03481, 0.25, 0.1875, 0.9595, 0.25, 0.9595, 0.25, 1.0, 0.1875, 1.0, 0.02839, 0.3418, 0.01013, 0.25, 0.0224, 0.25, 0.03973, 0.3371, 0.03973, 0.3371, 0.0224, 0.25, 0.03481, 0.25, 0.05119, 0.3324, 0.125, 0.9595, 0.1875, 0.9595, 0.1875, 1.0, 0.125, 1.0, 0.08038, 0.4196, 0.02839, 0.3418, 0.03973, 0.3371, 0.08906, 0.4109, 0.08906, 0.4109, 0.03973, 0.3371, 0.05119, 0.3324, 0.09783, 0.4022, 0.0625, 0.9595, 0.125, 0.9595, 0.125, 1.0, 0.0625, 1.0, 0.1582, 0.4716, 0.08038, 0.4196, 0.08906, 0.4109, 0.1629, 0.4603, 0.1629, 0.4603, 0.08906, 0.4109, 0.09783, 0.4022, 0.1676, 0.4488, 0.0, 0.9595, 0.0625, 0.9595, 0.0625, 1.0, 0.0004327, 1.0, 0.25, 0.4899, 0.1582, 0.4716, 0.1629, 0.4603, 0.25, 0.4776, 0.25, 0.4776, 0.1629, 0.4603, 0.1676, 0.4488, 0.25, 0.4652, 0.3324, 0.4488, 0.25, 0.4652, 0.1676, 0.4488, 0.09783, 0.4022, 0.05119, 0.3324, 0.03481, 0.25, 0.05119, 0.1676, 0.09783, 0.09783, 0.1676, 0.05119, 0.25, 0.03481, 0.3324, 0.05119, 0.4022, 0.09783, 0.4488, 0.1676, 0.4652, 0.25, 0.4488, 0.3324, 0.4022, 0.4022, 1.0, 0.5, 1.0, 0.9595, 0.9375, 0.9595, 0.9375, 0.5, 0.0625, 0.5, 0.0625, 0.9595, 0.0, 0.9595, 0.0, 0.5, 0.9375, 0.5, 0.9375, 0.9595, 0.875, 0.9595, 0.875, 0.5, 0.875, 0.5, 0.875, 0.9595, 0.8125, 0.9595, 0.8125, 0.5, 0.8125, 0.5, 0.8125, 0.9595, 0.75, 0.9595, 0.75, 0.5, 0.75, 0.5, 0.75, 0.9595, 0.6875, 0.9595, 0.6875, 0.5, 0.6875, 0.5, 0.6875, 0.9595, 0.625, 0.9595, 0.625, 0.5, 0.625, 0.5, 0.625, 0.9595, 0.5625, 0.9595, 0.5625, 0.5, 0.5625, 0.5, 0.5625, 0.9595, 0.5, 0.9595, 0.5, 0.5, 0.5, 0.5, 0.5, 0.9595, 0.4375, 0.9595, 0.4375, 0.5, 0.4375, 0.5, 0.4375, 0.9595, 0.375, 0.9595, 0.375, 0.5, 0.375, 0.5, 0.375, 0.9595, 0.3125, 0.9595, 0.3125, 0.5, 0.3125, 0.5, 0.3125, 0.9595, 0.25, 0.9595, 0.25, 0.5, 0.25, 0.5, 0.25, 0.9595, 0.1875, 0.9595, 0.1875, 0.5, 0.1875, 0.5, 0.1875, 0.9595, 0.125, 0.9595, 0.125, 0.5, 0.125, 0.5, 0.125, 0.9595, 0.0625, 0.9595, 0.0625, 0.5])
me_cylinder.materials.append(mat_capred)
me_cylinder.update()

# ---- objects
ob_bottlebody = bpy.data.objects.new('BottleBody', me_plane_001)
ob_bottlecap = bpy.data.objects.new('BottleCap', me_cylinder)

# ---- transforms, parenting, visibility, modifiers, constraints
ob_bottlebody.location = (0.0, 0.0, 0.0)
ob_bottlecap.location = (0.0, 0.0, 2.436)
ob_bottlecap.rotation_euler = (0.2518, 0.0, 0.0)

# ---- collection membership
col_collection.objects.link(ob_bottlebody)
col_collection.objects.link(ob_bottlecap)

# ---- scene / render settings (as saved in the file)
scene.frame_start = 1; scene.frame_end = 24; scene.frame_set(16)
scene.render.engine = 'BLENDER_EEVEE_NEXT'
scene.render.bake_bias = 0.0
scene.render.bake_samples = 0
scene.cycles.sampling_pattern = 'TABULATED_SOBOL'
scene.eevee.use_volume_custom_range = False
bpy.context.view_layer.update()

# ---- added for rendering (the .blend has no active camera and no usable light): camera, sun
cam_auto = bpy.data.cameras.new('AutoCamera')
cam_auto.lens = 50.0
cam_auto.sensor_width = 36.0
cam_auto.clip_end = 1000.0
ob_auto_camera = bpy.data.objects.new('AutoCamera', cam_auto)
scene.collection.objects.link(ob_auto_camera)
ob_auto_camera.location = (2.43777, -2.92533, 3.21929)
ob_auto_camera.rotation_euler = (1.09748, -7.21219e-08, 0.694738)
scene.camera = ob_auto_camera
light_auto_sun = bpy.data.lights.new('AutoSun', 'SUN')
light_auto_sun.energy = 3.0
light_auto_sun.angle = 0.0523599
ob_auto_sun = bpy.data.objects.new('AutoSun', light_auto_sun)
scene.collection.objects.link(ob_auto_sun)
ob_auto_sun.rotation_euler = (0.872665, 0.174533, 0.523599)
bpy.context.view_layer.update()

